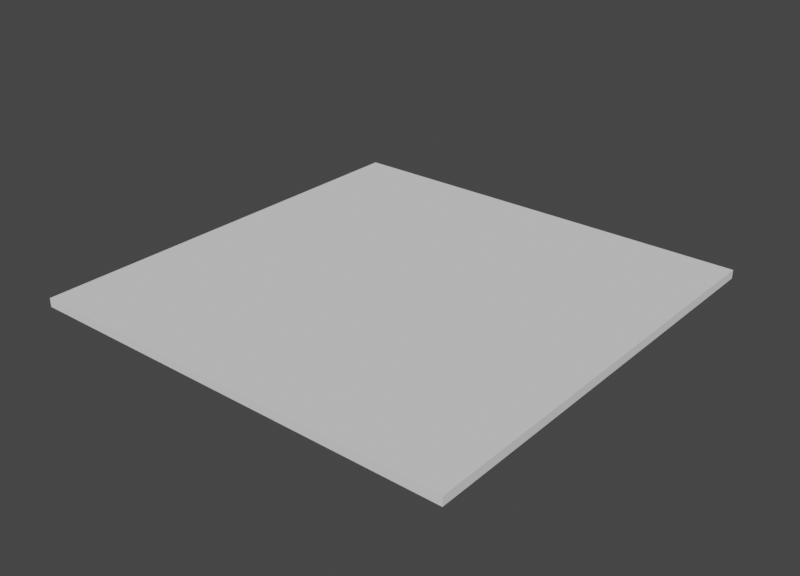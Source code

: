 # Source: BaseFrame.blend  (saved by Blender 2.82.7; exported with 4.5.12 LTS)
import bpy
from mathutils import Matrix  # noqa: F401  (used for matrix-valued properties, if any)

bpy.ops.wm.read_factory_settings(use_empty=True)
scene = bpy.context.scene
scene.name = 'Scene'

# ---- collections
col_collection = bpy.data.collections.new('Collection'); scene.collection.children.link(col_collection)

# ---- world
world_world = bpy.data.worlds.new('World'); scene.world = world_world
world_world.use_nodes = True; world_world.node_tree.nodes.clear()
_N = world_world.node_tree.nodes; _L = world_world.node_tree.links
n0 = _N.new('ShaderNodeOutputWorld'); n0.name = 'World Output'; n0.location = (300, 300)
n1 = _N.new('ShaderNodeBackground'); n1.name = 'Background'; n1.location = (10, 300)
n1.inputs[0].default_value = (0.05088, 0.05088, 0.05088, 1.0)
_L.new(n1.outputs[0], n0.inputs[0])
n0.is_active_output = True
world_world.color = (0.05088, 0.05088, 0.05088)
world_world.use_sun_shadow = False
world_world.sun_shadow_jitter_overblur = 0.0

# ---- meshes
me_cube = bpy.data.meshes.new('Cube')
me_cube.from_pydata([(-1.0, -1.0, -1.0), (-1.0, -1.0, 1.0), (-1.0, 1.0, -1.0), (-1.0, 1.0, 1.0), (1.0, -1.0, -1.0), (1.0, -1.0, 1.0), (1.0, 1.0, -1.0), (1.0, 1.0, 1.0)], [], [(0, 1, 3, 2), (2, 3, 7, 6), (6, 7, 5, 4), (4, 5, 1, 0), (2, 6, 4, 0), (7, 3, 1, 5)])
_uv = me_cube.uv_layers.new(name='UVMap')
_uv.uv.foreach_set('vector', [0.375, 0.0, 0.625, 0.0, 0.625, 0.25, 0.375, 0.25, 0.375, 0.25, 0.625, 0.25, 0.625, 0.5, 0.375, 0.5, 0.375, 0.5, 0.625, 0.5, 0.625, 0.75, 0.375, 0.75, 0.375, 0.75, 0.625, 0.75, 0.625, 1.0, 0.375, 1.0, 0.125, 0.5, 0.375, 0.5, 0.375, 0.75, 0.125, 0.75, 0.625, 0.5, 0.875, 0.5, 0.875, 0.75, 0.625, 0.75])
me_cube.use_remesh_fix_poles = True
me_cube.use_remesh_preserve_attributes = False
me_cube.use_mirror_vertex_groups = False
me_cube.update()

# ---- objects
ob_cube = bpy.data.objects.new('Cube', me_cube)

# ---- transforms, parenting, visibility, modifiers, constraints
ob_cube.location = (0.0, 0.0, 0.0)
ob_cube.scale = (5.0, 5.0, 0.1)
ob_cube.lineart.crease_threshold = 0.0

# ---- collection membership
col_collection.objects.link(ob_cube)

# ---- scene / render settings (as saved in the file)
scene.frame_start = 1; scene.frame_end = 250; scene.frame_set(1)
scene.render.engine = 'CYCLES'
scene.render.resolution_x = 1500
scene.cycles.use_denoising = False
scene.cycles.samples = 300
scene.cycles.sampling_pattern = 'TABULATED_SOBOL'
scene.cycles.use_adaptive_sampling = False
scene.cycles.use_light_tree = False
scene.view_settings.view_transform = 'Filmic'
bpy.context.view_layer.update()

# ---- added for rendering (the .blend has no active camera and no usable light): camera, sun
cam_auto = bpy.data.cameras.new('AutoCamera')
cam_auto.lens = 50.0
cam_auto.sensor_width = 36.0
cam_auto.clip_end = 1000.0
ob_auto_camera = bpy.data.objects.new('AutoCamera', cam_auto)
scene.collection.objects.link(ob_auto_camera)
ob_auto_camera.location = (13.086, -15.7032, 10.4688)
ob_auto_camera.rotation_euler = (1.09748, -7.21219e-08, 0.694738)
scene.camera = ob_auto_camera
light_auto_sun = bpy.data.lights.new('AutoSun', 'SUN')
light_auto_sun.energy = 3.0
light_auto_sun.angle = 0.0523599
ob_auto_sun = bpy.data.objects.new('AutoSun', light_auto_sun)
scene.collection.objects.link(ob_auto_sun)
ob_auto_sun.rotation_euler = (0.872665, 0.174533, 0.523599)
bpy.context.view_layer.update()
